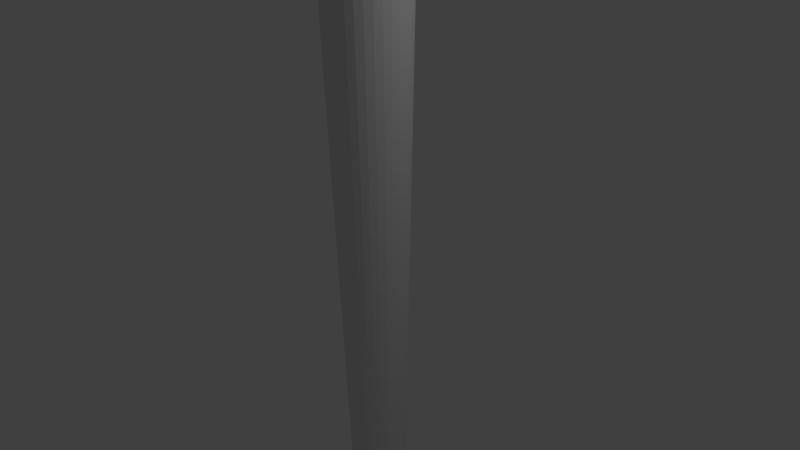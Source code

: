 # Source: torch.blend  (saved by Blender 2.72.0; exported with 4.5.12 LTS)
import bpy
from mathutils import Matrix  # noqa: F401  (used for matrix-valued properties, if any)

bpy.ops.wm.read_factory_settings(use_empty=True)
scene = bpy.context.scene
scene.name = 'Scene'

# ---- collections
col_collection_1 = bpy.data.collections.new('Collection 1'); scene.collection.children.link(col_collection_1)

# ---- world
world_world = bpy.data.worlds.new('World'); scene.world = world_world
world_world.color = (0.05088, 0.05088, 0.05088)
world_world.use_sun_shadow = False
world_world.sun_shadow_jitter_overblur = 0.0
world_world.cycles.sampling_method = 'MANUAL'
world_world.cycles.sample_map_resolution = 256

# ---- cameras
cam_camera = bpy.data.cameras.new('Camera')
cam_camera.clip_end = 100.0
cam_camera.lens = 35.0
cam_camera.sensor_width = 32.0
cam_camera.sensor_height = 18.0
cam_camera.ortho_scale = 7.314
cam_camera.dof.focus_distance = 0.0
cam_camera.dof.aperture_fstop = 128.0

# ---- lights
light_lamp = bpy.data.lights.new('Lamp', 'POINT')
light_lamp.transmission_factor = 0.0
light_lamp.cutoff_distance = 30.0
light_lamp.energy = 100.0
light_lamp.shadow_buffer_clip_start = 1.001
light_lamp.shadow_soft_size = 0.1
light_lamp.shadow_maximum_resolution = 0.006
light_lamp.use_absolute_resolution = True
light_lamp.cycles.use_multiple_importance_sampling = False

# ---- meshes
me_circle = bpy.data.meshes.new('Circle')
me_circle.from_pydata([(2.245e-09, 1.019, 0.001304), (-0.1988, 0.9993, 0.001304), (-0.3899, 0.9413, 0.001304), (-0.5661, 0.8472, 0.001304), (-0.7205, 0.7205, 0.001304), (-0.8472, 0.5661, 0.001304), (-0.9413, 0.3899, 0.001304), (-0.9993, 0.1988, 0.001304), (-1.019, 7.156e-08, 0.001304), (-0.9993, -0.1988, 0.001304), (-0.9413, -0.3899, 0.001304), (-0.8472, -0.5661, 0.001304), (-0.7205, -0.7205, 0.001304), (-0.5661, -0.8472, 0.001304), (-0.3899, -0.9413, 0.001304), (-0.1988, -0.9993, 0.001304), (3.342e-07, -1.019, 0.001304), (0.1988, -0.9993, 0.001304), (0.3899, -0.9413, 0.001304), (0.5661, -0.8472, 0.001304), (0.7205, -0.7205, 0.001304), (0.8472, -0.5661, 0.001304), (0.9413, -0.3899, 0.001304), (0.9993, -0.1988, 0.001304), (1.019, 9.785e-07, 0.001304), (0.9993, 0.1988, 0.001304), (0.9413, 0.3899, 0.001304), (0.8472, 0.5661, 0.001304), (0.7205, 0.7205, 0.001304), (0.5661, 0.8472, 0.001304), (0.3899, 0.9413, 0.001304), (0.1988, 0.9993, 0.001304), (2.245e-09, 1.019, -0.1395), (-0.1988, 0.9993, -0.1395), (-0.3899, 0.9413, -0.1395), (-0.5661, 0.8472, -0.1395), (-0.7205, 0.7205, -0.1395), (-0.8472, 0.5661, -0.1395), (-0.9413, 0.3899, -0.1395), (-0.9993, 0.1988, -0.1395), (-1.019, 7.156e-08, -0.1395), (-0.9993, -0.1988, -0.1395), (-0.9413, -0.3899, -0.1395), (-0.8472, -0.5661, -0.1395), (-0.7205, -0.7205, -0.1395), (-0.5661, -0.8472, -0.1395), (-0.3899, -0.9413, -0.1395), (-0.1988, -0.9993, -0.1395), (3.342e-07, -1.019, -0.1395), (0.1988, -0.9993, -0.1395), (0.3899, -0.9413, -0.1395), (0.5661, -0.8472, -0.1395), (0.7205, -0.7205, -0.1395), (0.8472, -0.5661, -0.1395), (0.9413, -0.3899, -0.1395), (0.9993, -0.1988, -0.1395), (1.019, 9.785e-07, -0.1395), (0.9993, 0.1988, -0.1395), (0.9413, 0.3899, -0.1395), (0.8472, 0.5661, -0.1395), (0.7205, 0.7205, -0.1395), (0.5661, 0.8472, -0.1395), (0.3899, 0.9413, -0.1395), (0.1988, 0.9993, -0.1395)], [], [(29, 28, 60, 61), (18, 17, 49, 50), (7, 6, 38, 39), (27, 26, 58, 59), (5, 4, 36, 37), (16, 15, 47, 48), (25, 24, 56, 57), (3, 2, 34, 35), (14, 13, 45, 46), (23, 22, 54, 55), (1, 0, 32, 33), (12, 11, 43, 44), (0, 31, 63, 32), (21, 20, 52, 53), (10, 9, 41, 42), (30, 29, 61, 62), (19, 18, 50, 51), (8, 7, 39, 40), (28, 27, 59, 60), (17, 16, 48, 49), (6, 5, 37, 38), (26, 25, 57, 58), (4, 3, 35, 36), (15, 14, 46, 47), (24, 23, 55, 56), (2, 1, 33, 34), (13, 12, 44, 45), (22, 21, 53, 54), (11, 10, 42, 43), (31, 30, 62, 63), (20, 19, 51, 52), (9, 8, 40, 41)])
me_circle.use_remesh_preserve_volume = False
me_circle.use_remesh_preserve_attributes = False
me_circle.use_mirror_vertex_groups = False
me_circle.update()
me_cylinder_001 = bpy.data.meshes.new('Cylinder.001')
me_cylinder_001.from_pydata([(2.477, -2.339e-07, 1.035), (2.43, -0.4833, 1.035), (2.477, -2.339e-07, 1.076), (2.43, -0.4833, 1.076), (2.477, -4.276e-07, 1.372), (2.43, -0.4833, 1.372), (2.477, -4.276e-07, 1.413), (2.43, -0.4833, 1.413), (2.477, -2.339e-07, 1.035), (2.43, -0.4833, 1.035), (2.477, -2.339e-07, 1.076), (2.43, -0.4833, 1.076), (2.477, -4.276e-07, 1.372), (2.43, -0.4833, 1.372), (2.477, -4.276e-07, 1.413), (2.43, -0.4833, 1.413), (2.477, -2.339e-07, 1.035), (2.43, -0.4833, 1.035), (2.477, -2.339e-07, 1.076), (2.43, -0.4833, 1.076), (2.477, -4.276e-07, 1.372), (2.43, -0.4833, 1.372), (2.477, -4.276e-07, 1.413), (2.43, -0.4833, 1.413), (2.477, -2.339e-07, 1.076), (2.43, -0.4833, 1.076), (2.477, -4.276e-07, 1.413), (2.43, -0.4833, 1.413), (2.477, -2.339e-07, 1.035), (2.43, -0.4833, 1.035), (2.477, -4.276e-07, 1.372), (2.43, -0.4833, 1.372), (2.477, -2.339e-07, 1.076), (2.43, -0.4833, 1.076), (2.477, -4.276e-07, 1.413), (2.43, -0.4833, 1.413), (2.477, -2.339e-07, 1.035), (2.43, -0.4833, 1.035), (2.477, -4.276e-07, 1.372), (2.43, -0.4833, 1.372), (2.477, -2.339e-07, 1.076), (2.43, -0.4833, 1.076), (2.477, -4.276e-07, 1.413), (2.43, -0.4833, 1.413), (2.477, -2.339e-07, 1.035), (2.43, -0.4833, 1.035), (2.477, -4.276e-07, 1.372), (2.43, -0.4833, 1.372), (2.477, -2.339e-07, 1.076), (2.43, -0.4833, 1.076), (2.477, -4.276e-07, 1.413), (2.43, -0.4833, 1.413), (2.477, -2.339e-07, 1.076), (2.43, -0.4833, 1.076), (2.477, -4.276e-07, 1.413), (2.43, -0.4833, 1.413), (2.649, -0.01688, 1.076), (2.601, -0.5001, 1.076), (2.649, -0.01688, 1.413), (2.601, -0.5001, 1.413), (2.646, -0.01663, 1.035), (2.598, -0.4999, 1.035), (2.646, -0.01663, 1.372), (2.598, -0.4999, 1.372), (2.744, -4.172e-07, 1.469), (2.703, -0.4833, 1.471), (2.89, -0.01688, 1.46), (2.85, -0.5001, 1.462)], [], [(0, 2, 6, 4), (5, 4, 6, 7), (3, 1, 5, 7), (3, 7, 15, 11), (5, 1, 9, 13), (11, 15, 23, 19), (13, 9, 17, 21), (6, 2, 10, 14), (0, 4, 12, 8), (7, 6, 14, 15), (4, 5, 13, 12), (19, 23, 27, 25), (26, 24, 32, 34), (14, 10, 18, 22), (8, 12, 20, 16), (15, 14, 22, 23), (12, 13, 21, 20), (25, 27, 35, 33), (22, 18, 24, 26), (23, 22, 26, 27), (34, 32, 40, 42), (33, 35, 43, 41), (27, 26, 34, 35), (21, 17, 29, 31), (16, 20, 30, 28), (20, 21, 31, 30), (42, 40, 48, 50), (41, 43, 51, 49), (35, 34, 42, 43), (31, 29, 37, 39), (28, 30, 38, 36), (30, 31, 39, 38), (47, 45, 61, 63), (49, 51, 55, 53), (43, 42, 50, 51), (39, 37, 45, 47), (36, 38, 46, 44), (38, 39, 47, 46), (53, 55, 59, 57), (50, 48, 52, 54), (51, 50, 54, 55), (56, 57, 59, 58), (54, 52, 56, 58), (54, 58, 66, 64), (61, 60, 62, 63), (44, 46, 62, 60), (46, 47, 63, 62), (45, 47, 46, 44, 52, 53), (65, 64, 66, 67), (59, 55, 65, 67), (58, 59, 67, 66), (55, 54, 64, 65)])
me_cylinder_001.use_remesh_preserve_volume = False
me_cylinder_001.use_remesh_preserve_attributes = False
me_cylinder_001.use_mirror_vertex_groups = False
me_cylinder_001.update()
me_cylinder = bpy.data.meshes.new('Cylinder')
me_cylinder.from_pydata([(9.667e-08, 0.001706, -1.024), (0.0, 1.0, 1.0), (0.0003328, 0.001673, -1.024), (0.1951, 0.9808, 1.0), (0.0006527, 0.001576, -1.024), (0.3827, 0.9239, 1.0), (0.0009475, 0.001418, -1.024), (0.5556, 0.8315, 1.0), (0.001206, 0.001206, -1.024), (0.7071, 0.7071, 1.0), (0.001418, 0.0009477, -1.024), (0.8315, 0.5556, 1.0), (0.001576, 0.0006529, -1.024), (0.9239, 0.3827, 1.0), (0.001673, 0.000333, -1.024), (0.9808, 0.1951, 1.0), (0.001705, 3.032e-07, -1.024), (1.0, 7.55e-08, 1.0), (0.001673, -0.0003324, -1.024), (0.9808, -0.1951, 1.0), (0.001576, -0.0006523, -1.024), (0.9239, -0.3827, 1.0), (0.001418, -0.0009471, -1.024), (0.8315, -0.5556, 1.0), (0.001206, -0.001206, -1.024), (0.7071, -0.7071, 1.0), (0.0009475, -0.001418, -1.024), (0.5556, -0.8315, 1.0), (0.0006527, -0.001575, -1.024), (0.3827, -0.9239, 1.0), (0.0003328, -0.001672, -1.024), (0.1951, -0.9808, 1.0), (9.611e-08, -0.001705, -1.024), (-3.258e-07, -1.0, 1.0), (-0.0003326, -0.001672, -1.024), (-0.1951, -0.9808, 1.0), (-0.0006525, -0.001575, -1.024), (-0.3827, -0.9239, 1.0), (-0.0009473, -0.001418, -1.024), (-0.5556, -0.8315, 1.0), (-0.001206, -0.001206, -1.024), (-0.7071, -0.7071, 1.0), (-0.001418, -0.0009471, -1.024), (-0.8315, -0.5556, 1.0), (-0.001575, -0.0006523, -1.024), (-0.9239, -0.3827, 1.0), (-0.001672, -0.0003324, -1.024), (-0.9808, -0.1951, 1.0), (-0.001705, 3.047e-07, -1.024), (-1.0, 9.656e-07, 1.0), (-0.001672, 0.000333, -1.024), (-0.9808, 0.1951, 1.0), (-0.001575, 0.0006529, -1.024), (-0.9239, 0.3827, 1.0), (-0.001418, 0.0009477, -1.024), (-0.8315, 0.5556, 1.0), (-0.001206, 0.001206, -1.024), (-0.7071, 0.7071, 1.0), (-0.0009473, 0.001418, -1.024), (-0.5556, 0.8315, 1.0), (-0.0006525, 0.001576, -1.024), (-0.3827, 0.9239, 1.0), (-0.0003326, 0.001673, -1.024), (-0.1951, 0.9808, 1.0), (5.182e-08, 0.5636, -0.8233), (0.11, 0.5528, -0.8233), (0.2157, 0.5207, -0.8233), (0.3131, 0.4686, -0.8233), (0.3985, 0.3985, -0.8233), (0.4686, 0.3131, -0.8233), (0.5207, 0.2157, -0.8233), (0.5528, 0.11, -0.8233), (0.5636, 1.669e-07, -0.8233), (0.5528, -0.11, -0.8233), (0.5207, -0.2157, -0.8233), (0.4686, -0.3131, -0.8233), (0.3985, -0.3985, -0.8233), (0.3131, -0.4686, -0.8233), (0.2157, -0.5207, -0.8233), (0.11, -0.5528, -0.8233), (-1.318e-07, -0.5636, -0.8233), (-0.11, -0.5528, -0.8233), (-0.2157, -0.5207, -0.8233), (-0.3131, -0.4686, -0.8233), (-0.3985, -0.3985, -0.8233), (-0.4686, -0.3131, -0.8233), (-0.5207, -0.2157, -0.8233), (-0.5528, -0.11, -0.8233), (-0.5636, 6.686e-07, -0.8233), (-0.5528, 0.11, -0.8233), (-0.5207, 0.2157, -0.8233), (-0.4686, 0.3131, -0.8233), (-0.3985, 0.3985, -0.8233), (-0.3131, 0.4686, -0.8233), (-0.2157, 0.5207, -0.8233), (-0.11, 0.5528, -0.8233), (0.1065, 0.5353, -0.8979), (0.2088, 0.5042, -0.8979), (0.3032, 0.4538, -0.8979), (0.3859, 0.3859, -0.8979), (0.4538, 0.3032, -0.8979), (0.5042, 0.2088, -0.8979), (0.5353, 0.1065, -0.8979), (0.5457, 1.707e-07, -0.8979), (0.5353, -0.1065, -0.8979), (0.5042, -0.2088, -0.8979), (0.4538, -0.3032, -0.8979), (0.3859, -0.3859, -0.8979), (0.3032, -0.4538, -0.8979), (0.2088, -0.5042, -0.8979), (0.1065, -0.5353, -0.8979), (-1.239e-07, -0.5457, -0.8979), (-0.1065, -0.5353, -0.8979), (-0.2088, -0.5042, -0.8979), (-0.3032, -0.4538, -0.8979), (-0.3859, -0.3859, -0.8979), (-0.4538, -0.3032, -0.8979), (-0.5042, -0.2088, -0.8979), (-0.5353, -0.1065, -0.8979), (-0.5457, 6.564e-07, -0.8979), (-0.5353, 0.1065, -0.8979), (-0.5042, 0.2088, -0.8979), (-0.4538, 0.3032, -0.8979), (-0.3859, 0.3859, -0.8979), (-0.3032, 0.4538, -0.8979), (-0.2088, 0.5042, -0.8979), (-0.1065, 0.5353, -0.8979), (5.394e-08, 0.5457, -0.8979), (0.1045, 0.5253, -0.9403), (0.205, 0.4948, -0.9403), (0.2976, 0.4453, -0.9403), (0.3787, 0.3787, -0.9403), (0.4453, 0.2976, -0.9403), (0.4948, 0.205, -0.9403), (0.5253, 0.1045, -0.9403), (0.5356, 1.728e-07, -0.9403), (0.5253, -0.1045, -0.9403), (0.4948, -0.205, -0.9403), (0.4453, -0.2976, -0.9403), (0.3787, -0.3787, -0.9403), (0.2976, -0.4453, -0.9403), (0.205, -0.4948, -0.9403), (0.1045, -0.5253, -0.9403), (-1.194e-07, -0.5356, -0.9403), (-0.1045, -0.5253, -0.9403), (-0.205, -0.4948, -0.9403), (-0.2976, -0.4453, -0.9403), (-0.3787, -0.3787, -0.9403), (-0.4453, -0.2976, -0.9403), (-0.4948, -0.205, -0.9403), (-0.5253, -0.1045, -0.9403), (-0.5356, 6.495e-07, -0.9403), (-0.5253, 0.1045, -0.9403), (-0.4948, 0.205, -0.9403), (-0.4453, 0.2976, -0.9403), (-0.3787, 0.3787, -0.9403), (-0.2976, 0.4453, -0.9403), (-0.205, 0.4948, -0.9403), (-0.1045, 0.5253, -0.9403), (5.514e-08, 0.5356, -0.9403), (7.491e-08, 0.3447, -0.8606), (0.06724, 0.338, -0.8606), (0.1319, 0.3184, -0.8606), (0.1915, 0.2866, -0.8606), (0.2437, 0.2437, -0.8606), (0.2866, 0.1915, -0.8606), (0.3184, 0.1319, -0.8606), (0.338, 0.06724, -0.8606), (0.3447, 2.17e-07, -0.8606), (0.338, -0.06724, -0.8606), (0.3184, -0.1319, -0.8606), (0.2866, -0.1915, -0.8606), (0.2437, -0.2437, -0.8606), (0.1915, -0.2866, -0.8606), (0.1319, -0.3184, -0.8606), (0.06724, -0.338, -0.8606), (-3.74e-08, -0.3447, -0.8606), (-0.06724, -0.338, -0.8606), (-0.1319, -0.3184, -0.8606), (-0.1915, -0.2866, -0.8606), (-0.2437, -0.2437, -0.8606), (-0.2866, -0.1915, -0.8606), (-0.3184, -0.1319, -0.8606), (-0.338, -0.06724, -0.8606), (-0.3447, 5.238e-07, -0.8606), (-0.338, 0.06724, -0.8606), (-0.3184, 0.1319, -0.8606), (-0.2866, 0.1915, -0.8606), (-0.2437, 0.2437, -0.8606), (-0.1915, 0.2866, -0.8606), (-0.1319, 0.3184, -0.8606), (-0.06724, 0.338, -0.8606), (-3.025e-07, 2.477, 1.035), (0.4833, 2.43, 1.035), (0.948, 2.289, 1.035), (1.376, 2.06, 1.035), (1.752, 1.752, 1.035), (2.06, 1.376, 1.035), (2.289, 0.948, 1.035), (2.43, 0.4833, 1.035), (2.477, -2.339e-07, 1.035), (2.43, -0.4833, 1.035), (2.289, -0.948, 1.035), (2.06, -1.376, 1.035), (1.752, -1.752, 1.035), (1.376, -2.06, 1.035), (0.948, -2.289, 1.035), (0.4833, -2.43, 1.035), (-1.11e-06, -2.477, 1.035), (-0.4833, -2.43, 1.035), (-0.948, -2.289, 1.035), (-1.376, -2.06, 1.035), (-1.752, -1.752, 1.035), (-2.06, -1.376, 1.035), (-2.289, -0.948, 1.035), (-2.43, -0.4833, 1.035), (-2.477, 1.971e-06, 1.035), (-2.43, 0.4833, 1.035), (-2.289, 0.948, 1.035), (-2.06, 1.376, 1.035), (-1.752, 1.752, 1.035), (-1.376, 2.06, 1.035), (-0.948, 2.289, 1.035), (-0.4833, 2.43, 1.035), (-1.357e-07, 2.477, 1.076), (0.4833, 2.43, 1.076), (0.948, 2.289, 1.076), (1.376, 2.06, 1.076), (1.752, 1.752, 1.076), (2.06, 1.376, 1.076), (2.289, 0.948, 1.076), (2.43, 0.4833, 1.076), (2.477, -2.339e-07, 1.076), (2.43, -0.4833, 1.076), (2.289, -0.948, 1.076), (2.06, -1.376, 1.076), (1.752, -1.752, 1.076), (1.376, -2.06, 1.076), (0.948, -2.289, 1.076), (0.4833, -2.43, 1.076), (-9.429e-07, -2.477, 1.076), (-0.4833, -2.43, 1.076), (-0.948, -2.289, 1.076), (-1.376, -2.06, 1.076), (-1.752, -1.752, 1.076), (-2.06, -1.376, 1.076), (-2.289, -0.948, 1.076), (-2.43, -0.4833, 1.076), (-2.477, 1.971e-06, 1.076), (-2.43, 0.4833, 1.076), (-2.289, 0.948, 1.076), (-2.06, 1.376, 1.076), (-1.752, 1.752, 1.076), (-1.376, 2.06, 1.076), (-0.948, 2.289, 1.076), (-0.4833, 2.43, 1.076), (2.477, -2.339e-07, 1.035), (2.43, -0.4833, 1.035), (2.477, -2.339e-07, 1.076), (2.43, -0.4833, 1.076), (2.477, -2.339e-07, 1.035), (2.43, -0.4833, 1.035), (2.477, -2.339e-07, 1.076), (2.43, -0.4833, 1.076), (2.477, -2.339e-07, 1.076), (2.43, -0.4833, 1.076), (2.477, -2.339e-07, 1.035), (2.43, -0.4833, 1.035), (2.477, -2.339e-07, 1.076), (2.43, -0.4833, 1.076), (2.477, -2.339e-07, 1.035), (2.43, -0.4833, 1.035), (2.477, -2.339e-07, 1.076), (2.43, -0.4833, 1.076), (2.477, -2.339e-07, 1.035), (2.43, -0.4833, 1.035), (2.477, -2.339e-07, 1.076), (2.43, -0.4833, 1.076), (2.477, -2.339e-07, 1.076), (2.43, -0.4833, 1.076), (2.649, -0.01688, 1.076), (2.601, -0.5001, 1.076), (2.646, -0.01663, 1.035), (2.598, -0.4999, 1.035)], [], [(64, 1, 3, 65), (65, 3, 5, 66), (66, 5, 7, 67), (67, 7, 9, 68), (68, 9, 11, 69), (69, 11, 13, 70), (70, 13, 15, 71), (71, 15, 17, 72), (72, 17, 19, 73), (73, 19, 21, 74), (74, 21, 23, 75), (75, 23, 25, 76), (76, 25, 27, 77), (77, 27, 29, 78), (78, 29, 31, 79), (79, 31, 33, 80), (80, 33, 35, 81), (81, 35, 37, 82), (82, 37, 39, 83), (83, 39, 41, 84), (84, 41, 43, 85), (85, 43, 45, 86), (86, 45, 47, 87), (87, 47, 49, 88), (88, 49, 51, 89), (89, 51, 53, 90), (90, 53, 55, 91), (91, 55, 57, 92), (92, 57, 59, 93), (93, 59, 61, 94), (51, 49, 216, 217), (95, 63, 1, 64), (94, 61, 63, 95), (0, 2, 4, 6, 8, 10, 12, 14, 16, 18, 20, 22, 24, 26, 28, 30, 32, 34, 36, 38, 40, 42, 44, 46, 48, 50, 52, 54, 56, 58, 60, 62), (160, 64, 65, 161), (161, 65, 66, 162), (162, 66, 67, 163), (163, 67, 68, 164), (164, 68, 69, 165), (165, 69, 70, 166), (166, 70, 71, 167), (167, 71, 72, 168), (168, 72, 73, 169), (169, 73, 74, 170), (170, 74, 75, 171), (171, 75, 76, 172), (172, 76, 77, 173), (173, 77, 78, 174), (174, 78, 79, 175), (175, 79, 80, 176), (176, 80, 81, 177), (177, 81, 82, 178), (178, 82, 83, 179), (179, 83, 84, 180), (180, 84, 85, 181), (181, 85, 86, 182), (182, 86, 87, 183), (183, 87, 88, 184), (184, 88, 89, 185), (185, 89, 90, 186), (186, 90, 91, 187), (187, 91, 92, 188), (188, 92, 93, 189), (189, 93, 94, 190), (191, 95, 64, 160), (190, 94, 95, 191), (159, 127, 96, 128), (128, 96, 97, 129), (129, 97, 98, 130), (130, 98, 99, 131), (131, 99, 100, 132), (132, 100, 101, 133), (133, 101, 102, 134), (134, 102, 103, 135), (135, 103, 104, 136), (136, 104, 105, 137), (137, 105, 106, 138), (138, 106, 107, 139), (139, 107, 108, 140), (140, 108, 109, 141), (141, 109, 110, 142), (142, 110, 111, 143), (143, 111, 112, 144), (144, 112, 113, 145), (145, 113, 114, 146), (146, 114, 115, 147), (147, 115, 116, 148), (148, 116, 117, 149), (149, 117, 118, 150), (150, 118, 119, 151), (151, 119, 120, 152), (152, 120, 121, 153), (153, 121, 122, 154), (154, 122, 123, 155), (155, 123, 124, 156), (156, 124, 125, 157), (158, 126, 127, 159), (157, 125, 126, 158), (0, 159, 128, 2), (2, 128, 129, 4), (4, 129, 130, 6), (6, 130, 131, 8), (8, 131, 132, 10), (10, 132, 133, 12), (12, 133, 134, 14), (14, 134, 135, 16), (16, 135, 136, 18), (18, 136, 137, 20), (20, 137, 138, 22), (22, 138, 139, 24), (24, 139, 140, 26), (26, 140, 141, 28), (28, 141, 142, 30), (30, 142, 143, 32), (32, 143, 144, 34), (34, 144, 145, 36), (36, 145, 146, 38), (38, 146, 147, 40), (40, 147, 148, 42), (42, 148, 149, 44), (44, 149, 150, 46), (46, 150, 151, 48), (48, 151, 152, 50), (50, 152, 153, 52), (52, 153, 154, 54), (54, 154, 155, 56), (56, 155, 156, 58), (58, 156, 157, 60), (62, 158, 159, 0), (60, 157, 158, 62), (127, 160, 161, 96), (96, 161, 162, 97), (97, 162, 163, 98), (98, 163, 164, 99), (99, 164, 165, 100), (100, 165, 166, 101), (101, 166, 167, 102), (102, 167, 168, 103), (103, 168, 169, 104), (104, 169, 170, 105), (105, 170, 171, 106), (106, 171, 172, 107), (107, 172, 173, 108), (108, 173, 174, 109), (109, 174, 175, 110), (110, 175, 176, 111), (111, 176, 177, 112), (112, 177, 178, 113), (113, 178, 179, 114), (114, 179, 180, 115), (115, 180, 181, 116), (116, 181, 182, 117), (117, 182, 183, 118), (118, 183, 184, 119), (119, 184, 185, 120), (120, 185, 186, 121), (121, 186, 187, 122), (122, 187, 188, 123), (123, 188, 189, 124), (124, 189, 190, 125), (126, 191, 160, 127), (125, 190, 191, 126), (223, 222, 254, 255), (7, 5, 194, 195), (29, 27, 205, 206), (57, 55, 219, 220), (35, 33, 208, 209), (13, 11, 197, 198), (63, 61, 222, 223), (41, 39, 211, 212), (19, 17, 200, 201), (47, 45, 214, 215), (25, 23, 203, 204), (53, 51, 217, 218), (9, 7, 195, 196), (31, 29, 206, 207), (59, 57, 220, 221), (37, 35, 209, 210), (15, 13, 198, 199), (1, 63, 223, 192), (43, 41, 212, 213), (21, 19, 201, 202), (49, 47, 215, 216), (5, 3, 193, 194), (27, 25, 204, 205), (55, 53, 218, 219), (11, 9, 196, 197), (33, 31, 207, 208), (61, 59, 221, 222), (39, 37, 210, 211), (3, 1, 192, 193), (17, 15, 199, 200), (45, 43, 213, 214), (23, 21, 202, 203), (225, 224, 255, 254, 253, 252, 251, 250, 249, 248, 247, 246, 245, 244, 243, 242, 241, 240, 239, 238, 237, 236, 235, 234, 233, 232, 231, 230, 229, 228, 227, 226), (212, 211, 243, 244), (221, 220, 252, 253), (210, 209, 241, 242), (199, 198, 230, 231), (219, 218, 250, 251), (197, 196, 228, 229), (208, 207, 239, 240), (217, 216, 248, 249), (195, 194, 226, 227), (206, 205, 237, 238), (215, 214, 246, 247), (193, 192, 224, 225), (204, 203, 235, 236), (192, 223, 255, 224), (213, 212, 244, 245), (202, 201, 233, 234), (222, 221, 253, 254), (211, 210, 242, 243), (200, 199, 231, 232), (220, 219, 251, 252), (209, 208, 240, 241), (198, 197, 229, 230), (218, 217, 249, 250), (196, 195, 227, 228), (207, 206, 238, 239), (216, 215, 247, 248), (194, 193, 225, 226), (205, 204, 236, 237), (214, 213, 245, 246), (203, 202, 234, 235), (232, 233, 259, 258), (201, 200, 256, 257), (258, 259, 263, 262), (257, 256, 260, 261), (262, 263, 265, 264), (264, 265, 269, 268), (261, 260, 266, 267), (268, 269, 273, 272), (267, 266, 270, 271), (272, 273, 277, 276), (271, 270, 274, 275), (276, 277, 279, 278), (278, 279, 281, 280), (275, 274, 282, 283)])
me_cylinder.use_remesh_preserve_volume = False
me_cylinder.use_remesh_preserve_attributes = False
me_cylinder.use_mirror_vertex_groups = False
me_cylinder.update()
me_cylinder_002 = bpy.data.meshes.new('Cylinder.002')
me_cylinder_002.from_pydata([(2.477, -2.339e-07, 1.035), (2.43, -0.4833, 1.035), (2.477, -2.339e-07, 1.076), (2.43, -0.4833, 1.076), (2.477, -4.276e-07, 1.372), (2.43, -0.4833, 1.372), (2.477, -4.276e-07, 1.413), (2.43, -0.4833, 1.413), (2.477, -2.339e-07, 1.035), (2.43, -0.4833, 1.035), (2.477, -2.339e-07, 1.076), (2.43, -0.4833, 1.076), (2.477, -4.276e-07, 1.372), (2.43, -0.4833, 1.372), (2.477, -4.276e-07, 1.413), (2.43, -0.4833, 1.413), (2.477, -2.339e-07, 1.035), (2.43, -0.4833, 1.035), (2.477, -2.339e-07, 1.076), (2.43, -0.4833, 1.076), (2.477, -4.276e-07, 1.372), (2.43, -0.4833, 1.372), (2.477, -4.276e-07, 1.413), (2.43, -0.4833, 1.413), (2.477, -2.339e-07, 1.076), (2.43, -0.4833, 1.076), (2.477, -4.276e-07, 1.413), (2.43, -0.4833, 1.413), (2.477, -2.339e-07, 1.035), (2.43, -0.4833, 1.035), (2.477, -4.276e-07, 1.372), (2.43, -0.4833, 1.372), (2.477, -2.339e-07, 1.076), (2.43, -0.4833, 1.076), (2.477, -4.276e-07, 1.413), (2.43, -0.4833, 1.413), (2.477, -2.339e-07, 1.035), (2.43, -0.4833, 1.035), (2.477, -4.276e-07, 1.372), (2.43, -0.4833, 1.372), (2.477, -2.339e-07, 1.076), (2.43, -0.4833, 1.076), (2.477, -4.276e-07, 1.413), (2.43, -0.4833, 1.413), (2.477, -2.339e-07, 1.035), (2.43, -0.4833, 1.035), (2.477, -4.276e-07, 1.372), (2.43, -0.4833, 1.372), (2.477, -2.339e-07, 1.076), (2.43, -0.4833, 1.076), (2.477, -4.276e-07, 1.413), (2.43, -0.4833, 1.413), (2.477, -2.339e-07, 1.076), (2.43, -0.4833, 1.076), (2.477, -4.276e-07, 1.413), (2.43, -0.4833, 1.413), (2.649, -0.01688, 1.076), (2.601, -0.5001, 1.076), (2.649, -0.01688, 1.413), (2.601, -0.5001, 1.413), (2.646, -0.01663, 1.035), (2.598, -0.4999, 1.035), (2.646, -0.01663, 1.372), (2.598, -0.4999, 1.372), (2.744, -4.172e-07, 1.469), (2.703, -0.4833, 1.471), (2.89, -0.01688, 1.46), (2.85, -0.5001, 1.462)], [], [(0, 2, 6, 4), (5, 4, 6, 7), (3, 1, 5, 7), (3, 7, 15, 11), (5, 1, 9, 13), (11, 15, 23, 19), (13, 9, 17, 21), (6, 2, 10, 14), (0, 4, 12, 8), (7, 6, 14, 15), (4, 5, 13, 12), (19, 23, 27, 25), (26, 24, 32, 34), (14, 10, 18, 22), (8, 12, 20, 16), (15, 14, 22, 23), (12, 13, 21, 20), (25, 27, 35, 33), (22, 18, 24, 26), (23, 22, 26, 27), (34, 32, 40, 42), (33, 35, 43, 41), (27, 26, 34, 35), (21, 17, 29, 31), (16, 20, 30, 28), (20, 21, 31, 30), (42, 40, 48, 50), (41, 43, 51, 49), (35, 34, 42, 43), (31, 29, 37, 39), (28, 30, 38, 36), (30, 31, 39, 38), (47, 45, 61, 63), (49, 51, 55, 53), (43, 42, 50, 51), (39, 37, 45, 47), (36, 38, 46, 44), (38, 39, 47, 46), (53, 55, 59, 57), (50, 48, 52, 54), (51, 50, 54, 55), (56, 57, 59, 58), (54, 52, 56, 58), (54, 58, 66, 64), (61, 60, 62, 63), (44, 46, 62, 60), (46, 47, 63, 62), (45, 47, 46, 44, 52, 53), (65, 64, 66, 67), (59, 55, 65, 67), (58, 59, 67, 66), (55, 54, 64, 65)])
me_cylinder_002.use_remesh_preserve_volume = False
me_cylinder_002.use_remesh_preserve_attributes = False
me_cylinder_002.use_mirror_vertex_groups = False
me_cylinder_002.update()
me_cylinder_003 = bpy.data.meshes.new('Cylinder.003')
me_cylinder_003.from_pydata([(2.477, -2.339e-07, 1.035), (2.43, -0.4833, 1.035), (2.477, -2.339e-07, 1.076), (2.43, -0.4833, 1.076), (2.477, -4.276e-07, 1.372), (2.43, -0.4833, 1.372), (2.477, -4.276e-07, 1.413), (2.43, -0.4833, 1.413), (2.477, -2.339e-07, 1.035), (2.43, -0.4833, 1.035), (2.477, -2.339e-07, 1.076), (2.43, -0.4833, 1.076), (2.477, -4.276e-07, 1.372), (2.43, -0.4833, 1.372), (2.477, -4.276e-07, 1.413), (2.43, -0.4833, 1.413), (2.477, -2.339e-07, 1.035), (2.43, -0.4833, 1.035), (2.477, -2.339e-07, 1.076), (2.43, -0.4833, 1.076), (2.477, -4.276e-07, 1.372), (2.43, -0.4833, 1.372), (2.477, -4.276e-07, 1.413), (2.43, -0.4833, 1.413), (2.477, -2.339e-07, 1.076), (2.43, -0.4833, 1.076), (2.477, -4.276e-07, 1.413), (2.43, -0.4833, 1.413), (2.477, -2.339e-07, 1.035), (2.43, -0.4833, 1.035), (2.477, -4.276e-07, 1.372), (2.43, -0.4833, 1.372), (2.477, -2.339e-07, 1.076), (2.43, -0.4833, 1.076), (2.477, -4.276e-07, 1.413), (2.43, -0.4833, 1.413), (2.477, -2.339e-07, 1.035), (2.43, -0.4833, 1.035), (2.477, -4.276e-07, 1.372), (2.43, -0.4833, 1.372), (2.477, -2.339e-07, 1.076), (2.43, -0.4833, 1.076), (2.477, -4.276e-07, 1.413), (2.43, -0.4833, 1.413), (2.477, -2.339e-07, 1.035), (2.43, -0.4833, 1.035), (2.477, -4.276e-07, 1.372), (2.43, -0.4833, 1.372), (2.477, -2.339e-07, 1.076), (2.43, -0.4833, 1.076), (2.477, -4.276e-07, 1.413), (2.43, -0.4833, 1.413), (2.477, -2.339e-07, 1.076), (2.43, -0.4833, 1.076), (2.477, -4.276e-07, 1.413), (2.43, -0.4833, 1.413), (2.649, -0.01688, 1.076), (2.601, -0.5001, 1.076), (2.649, -0.01688, 1.413), (2.601, -0.5001, 1.413), (2.646, -0.01663, 1.035), (2.598, -0.4999, 1.035), (2.646, -0.01663, 1.372), (2.598, -0.4999, 1.372), (2.744, -4.172e-07, 1.469), (2.703, -0.4833, 1.471), (2.89, -0.01688, 1.46), (2.85, -0.5001, 1.462)], [], [(0, 2, 6, 4), (5, 4, 6, 7), (3, 1, 5, 7), (3, 7, 15, 11), (5, 1, 9, 13), (11, 15, 23, 19), (13, 9, 17, 21), (6, 2, 10, 14), (0, 4, 12, 8), (7, 6, 14, 15), (4, 5, 13, 12), (19, 23, 27, 25), (26, 24, 32, 34), (14, 10, 18, 22), (8, 12, 20, 16), (15, 14, 22, 23), (12, 13, 21, 20), (25, 27, 35, 33), (22, 18, 24, 26), (23, 22, 26, 27), (34, 32, 40, 42), (33, 35, 43, 41), (27, 26, 34, 35), (21, 17, 29, 31), (16, 20, 30, 28), (20, 21, 31, 30), (42, 40, 48, 50), (41, 43, 51, 49), (35, 34, 42, 43), (31, 29, 37, 39), (28, 30, 38, 36), (30, 31, 39, 38), (47, 45, 61, 63), (49, 51, 55, 53), (43, 42, 50, 51), (39, 37, 45, 47), (36, 38, 46, 44), (38, 39, 47, 46), (53, 55, 59, 57), (50, 48, 52, 54), (51, 50, 54, 55), (56, 57, 59, 58), (54, 52, 56, 58), (54, 58, 66, 64), (61, 60, 62, 63), (44, 46, 62, 60), (46, 47, 63, 62), (45, 47, 46, 44, 52, 53), (65, 64, 66, 67), (59, 55, 65, 67), (58, 59, 67, 66), (55, 54, 64, 65)])
me_cylinder_003.use_remesh_preserve_volume = False
me_cylinder_003.use_remesh_preserve_attributes = False
me_cylinder_003.use_mirror_vertex_groups = False
me_cylinder_003.update()
me_cylinder_004 = bpy.data.meshes.new('Cylinder.004')
me_cylinder_004.from_pydata([(2.477, -2.339e-07, 1.035), (2.43, -0.4833, 1.035), (2.477, -2.339e-07, 1.076), (2.43, -0.4833, 1.076), (2.477, -4.276e-07, 1.372), (2.43, -0.4833, 1.372), (2.477, -4.276e-07, 1.413), (2.43, -0.4833, 1.413), (2.477, -2.339e-07, 1.035), (2.43, -0.4833, 1.035), (2.477, -2.339e-07, 1.076), (2.43, -0.4833, 1.076), (2.477, -4.276e-07, 1.372), (2.43, -0.4833, 1.372), (2.477, -4.276e-07, 1.413), (2.43, -0.4833, 1.413), (2.477, -2.339e-07, 1.035), (2.43, -0.4833, 1.035), (2.477, -2.339e-07, 1.076), (2.43, -0.4833, 1.076), (2.477, -4.276e-07, 1.372), (2.43, -0.4833, 1.372), (2.477, -4.276e-07, 1.413), (2.43, -0.4833, 1.413), (2.477, -2.339e-07, 1.076), (2.43, -0.4833, 1.076), (2.477, -4.276e-07, 1.413), (2.43, -0.4833, 1.413), (2.477, -2.339e-07, 1.035), (2.43, -0.4833, 1.035), (2.477, -4.276e-07, 1.372), (2.43, -0.4833, 1.372), (2.477, -2.339e-07, 1.076), (2.43, -0.4833, 1.076), (2.477, -4.276e-07, 1.413), (2.43, -0.4833, 1.413), (2.477, -2.339e-07, 1.035), (2.43, -0.4833, 1.035), (2.477, -4.276e-07, 1.372), (2.43, -0.4833, 1.372), (2.477, -2.339e-07, 1.076), (2.43, -0.4833, 1.076), (2.477, -4.276e-07, 1.413), (2.43, -0.4833, 1.413), (2.477, -2.339e-07, 1.035), (2.43, -0.4833, 1.035), (2.477, -4.276e-07, 1.372), (2.43, -0.4833, 1.372), (2.477, -2.339e-07, 1.076), (2.43, -0.4833, 1.076), (2.477, -4.276e-07, 1.413), (2.43, -0.4833, 1.413), (2.477, -2.339e-07, 1.076), (2.43, -0.4833, 1.076), (2.477, -4.276e-07, 1.413), (2.43, -0.4833, 1.413), (2.649, -0.01688, 1.076), (2.601, -0.5001, 1.076), (2.649, -0.01688, 1.413), (2.601, -0.5001, 1.413), (2.646, -0.01663, 1.035), (2.598, -0.4999, 1.035), (2.646, -0.01663, 1.372), (2.598, -0.4999, 1.372), (2.744, -4.172e-07, 1.469), (2.703, -0.4833, 1.471), (2.89, -0.01688, 1.46), (2.85, -0.5001, 1.462)], [], [(0, 2, 6, 4), (5, 4, 6, 7), (3, 1, 5, 7), (3, 7, 15, 11), (5, 1, 9, 13), (11, 15, 23, 19), (13, 9, 17, 21), (6, 2, 10, 14), (0, 4, 12, 8), (7, 6, 14, 15), (4, 5, 13, 12), (19, 23, 27, 25), (26, 24, 32, 34), (14, 10, 18, 22), (8, 12, 20, 16), (15, 14, 22, 23), (12, 13, 21, 20), (25, 27, 35, 33), (22, 18, 24, 26), (23, 22, 26, 27), (34, 32, 40, 42), (33, 35, 43, 41), (27, 26, 34, 35), (21, 17, 29, 31), (16, 20, 30, 28), (20, 21, 31, 30), (42, 40, 48, 50), (41, 43, 51, 49), (35, 34, 42, 43), (31, 29, 37, 39), (28, 30, 38, 36), (30, 31, 39, 38), (47, 45, 61, 63), (49, 51, 55, 53), (43, 42, 50, 51), (39, 37, 45, 47), (36, 38, 46, 44), (38, 39, 47, 46), (53, 55, 59, 57), (50, 48, 52, 54), (51, 50, 54, 55), (56, 57, 59, 58), (54, 52, 56, 58), (54, 58, 66, 64), (61, 60, 62, 63), (44, 46, 62, 60), (46, 47, 63, 62), (45, 47, 46, 44, 52, 53), (65, 64, 66, 67), (59, 55, 65, 67), (58, 59, 67, 66), (55, 54, 64, 65)])
me_cylinder_004.use_remesh_preserve_volume = False
me_cylinder_004.use_remesh_preserve_attributes = False
me_cylinder_004.use_mirror_vertex_groups = False
me_cylinder_004.update()
me_cylinder_005 = bpy.data.meshes.new('Cylinder.005')
me_cylinder_005.from_pydata([(2.477, -2.339e-07, 1.035), (2.43, -0.4833, 1.035), (2.477, -2.339e-07, 1.076), (2.43, -0.4833, 1.076), (2.477, -4.276e-07, 1.372), (2.43, -0.4833, 1.372), (2.477, -4.276e-07, 1.413), (2.43, -0.4833, 1.413), (2.477, -2.339e-07, 1.035), (2.43, -0.4833, 1.035), (2.477, -2.339e-07, 1.076), (2.43, -0.4833, 1.076), (2.477, -4.276e-07, 1.372), (2.43, -0.4833, 1.372), (2.477, -4.276e-07, 1.413), (2.43, -0.4833, 1.413), (2.477, -2.339e-07, 1.035), (2.43, -0.4833, 1.035), (2.477, -2.339e-07, 1.076), (2.43, -0.4833, 1.076), (2.477, -4.276e-07, 1.372), (2.43, -0.4833, 1.372), (2.477, -4.276e-07, 1.413), (2.43, -0.4833, 1.413), (2.477, -2.339e-07, 1.076), (2.43, -0.4833, 1.076), (2.477, -4.276e-07, 1.413), (2.43, -0.4833, 1.413), (2.477, -2.339e-07, 1.035), (2.43, -0.4833, 1.035), (2.477, -4.276e-07, 1.372), (2.43, -0.4833, 1.372), (2.477, -2.339e-07, 1.076), (2.43, -0.4833, 1.076), (2.477, -4.276e-07, 1.413), (2.43, -0.4833, 1.413), (2.477, -2.339e-07, 1.035), (2.43, -0.4833, 1.035), (2.477, -4.276e-07, 1.372), (2.43, -0.4833, 1.372), (2.477, -2.339e-07, 1.076), (2.43, -0.4833, 1.076), (2.477, -4.276e-07, 1.413), (2.43, -0.4833, 1.413), (2.477, -2.339e-07, 1.035), (2.43, -0.4833, 1.035), (2.477, -4.276e-07, 1.372), (2.43, -0.4833, 1.372), (2.477, -2.339e-07, 1.076), (2.43, -0.4833, 1.076), (2.477, -4.276e-07, 1.413), (2.43, -0.4833, 1.413), (2.477, -2.339e-07, 1.076), (2.43, -0.4833, 1.076), (2.477, -4.276e-07, 1.413), (2.43, -0.4833, 1.413), (2.649, -0.01688, 1.076), (2.601, -0.5001, 1.076), (2.649, -0.01688, 1.413), (2.601, -0.5001, 1.413), (2.646, -0.01663, 1.035), (2.598, -0.4999, 1.035), (2.646, -0.01663, 1.372), (2.598, -0.4999, 1.372), (2.744, -4.172e-07, 1.469), (2.703, -0.4833, 1.471), (2.89, -0.01688, 1.46), (2.85, -0.5001, 1.462)], [], [(0, 2, 6, 4), (5, 4, 6, 7), (3, 1, 5, 7), (3, 7, 15, 11), (5, 1, 9, 13), (11, 15, 23, 19), (13, 9, 17, 21), (6, 2, 10, 14), (0, 4, 12, 8), (7, 6, 14, 15), (4, 5, 13, 12), (19, 23, 27, 25), (26, 24, 32, 34), (14, 10, 18, 22), (8, 12, 20, 16), (15, 14, 22, 23), (12, 13, 21, 20), (25, 27, 35, 33), (22, 18, 24, 26), (23, 22, 26, 27), (34, 32, 40, 42), (33, 35, 43, 41), (27, 26, 34, 35), (21, 17, 29, 31), (16, 20, 30, 28), (20, 21, 31, 30), (42, 40, 48, 50), (41, 43, 51, 49), (35, 34, 42, 43), (31, 29, 37, 39), (28, 30, 38, 36), (30, 31, 39, 38), (47, 45, 61, 63), (49, 51, 55, 53), (43, 42, 50, 51), (39, 37, 45, 47), (36, 38, 46, 44), (38, 39, 47, 46), (53, 55, 59, 57), (50, 48, 52, 54), (51, 50, 54, 55), (56, 57, 59, 58), (54, 52, 56, 58), (54, 58, 66, 64), (61, 60, 62, 63), (44, 46, 62, 60), (46, 47, 63, 62), (45, 47, 46, 44, 52, 53), (65, 64, 66, 67), (59, 55, 65, 67), (58, 59, 67, 66), (55, 54, 64, 65)])
me_cylinder_005.use_remesh_preserve_volume = False
me_cylinder_005.use_remesh_preserve_attributes = False
me_cylinder_005.use_mirror_vertex_groups = False
me_cylinder_005.update()
me_cylinder_006 = bpy.data.meshes.new('Cylinder.006')
me_cylinder_006.from_pydata([(2.477, -2.339e-07, 1.035), (2.43, -0.4833, 1.035), (2.477, -2.339e-07, 1.076), (2.43, -0.4833, 1.076), (2.477, -4.276e-07, 1.372), (2.43, -0.4833, 1.372), (2.477, -4.276e-07, 1.413), (2.43, -0.4833, 1.413), (2.477, -2.339e-07, 1.035), (2.43, -0.4833, 1.035), (2.477, -2.339e-07, 1.076), (2.43, -0.4833, 1.076), (2.477, -4.276e-07, 1.372), (2.43, -0.4833, 1.372), (2.477, -4.276e-07, 1.413), (2.43, -0.4833, 1.413), (2.477, -2.339e-07, 1.035), (2.43, -0.4833, 1.035), (2.477, -2.339e-07, 1.076), (2.43, -0.4833, 1.076), (2.477, -4.276e-07, 1.372), (2.43, -0.4833, 1.372), (2.477, -4.276e-07, 1.413), (2.43, -0.4833, 1.413), (2.477, -2.339e-07, 1.076), (2.43, -0.4833, 1.076), (2.477, -4.276e-07, 1.413), (2.43, -0.4833, 1.413), (2.477, -2.339e-07, 1.035), (2.43, -0.4833, 1.035), (2.477, -4.276e-07, 1.372), (2.43, -0.4833, 1.372), (2.477, -2.339e-07, 1.076), (2.43, -0.4833, 1.076), (2.477, -4.276e-07, 1.413), (2.43, -0.4833, 1.413), (2.477, -2.339e-07, 1.035), (2.43, -0.4833, 1.035), (2.477, -4.276e-07, 1.372), (2.43, -0.4833, 1.372), (2.477, -2.339e-07, 1.076), (2.43, -0.4833, 1.076), (2.477, -4.276e-07, 1.413), (2.43, -0.4833, 1.413), (2.477, -2.339e-07, 1.035), (2.43, -0.4833, 1.035), (2.477, -4.276e-07, 1.372), (2.43, -0.4833, 1.372), (2.477, -2.339e-07, 1.076), (2.43, -0.4833, 1.076), (2.477, -4.276e-07, 1.413), (2.43, -0.4833, 1.413), (2.477, -2.339e-07, 1.076), (2.43, -0.4833, 1.076), (2.477, -4.276e-07, 1.413), (2.43, -0.4833, 1.413), (2.649, -0.01688, 1.076), (2.601, -0.5001, 1.076), (2.649, -0.01688, 1.413), (2.601, -0.5001, 1.413), (2.646, -0.01663, 1.035), (2.598, -0.4999, 1.035), (2.646, -0.01663, 1.372), (2.598, -0.4999, 1.372), (2.744, -4.172e-07, 1.469), (2.703, -0.4833, 1.471), (2.89, -0.01688, 1.46), (2.85, -0.5001, 1.462)], [], [(0, 2, 6, 4), (5, 4, 6, 7), (3, 1, 5, 7), (3, 7, 15, 11), (5, 1, 9, 13), (11, 15, 23, 19), (13, 9, 17, 21), (6, 2, 10, 14), (0, 4, 12, 8), (7, 6, 14, 15), (4, 5, 13, 12), (19, 23, 27, 25), (26, 24, 32, 34), (14, 10, 18, 22), (8, 12, 20, 16), (15, 14, 22, 23), (12, 13, 21, 20), (25, 27, 35, 33), (22, 18, 24, 26), (23, 22, 26, 27), (34, 32, 40, 42), (33, 35, 43, 41), (27, 26, 34, 35), (21, 17, 29, 31), (16, 20, 30, 28), (20, 21, 31, 30), (42, 40, 48, 50), (41, 43, 51, 49), (35, 34, 42, 43), (31, 29, 37, 39), (28, 30, 38, 36), (30, 31, 39, 38), (47, 45, 61, 63), (49, 51, 55, 53), (43, 42, 50, 51), (39, 37, 45, 47), (36, 38, 46, 44), (38, 39, 47, 46), (53, 55, 59, 57), (50, 48, 52, 54), (51, 50, 54, 55), (56, 57, 59, 58), (54, 52, 56, 58), (54, 58, 66, 64), (61, 60, 62, 63), (44, 46, 62, 60), (46, 47, 63, 62), (45, 47, 46, 44, 52, 53), (65, 64, 66, 67), (59, 55, 65, 67), (58, 59, 67, 66), (55, 54, 64, 65)])
me_cylinder_006.use_remesh_preserve_volume = False
me_cylinder_006.use_remesh_preserve_attributes = False
me_cylinder_006.use_mirror_vertex_groups = False
me_cylinder_006.update()
me_cylinder_007 = bpy.data.meshes.new('Cylinder.007')
me_cylinder_007.from_pydata([(2.477, -2.339e-07, 1.035), (2.43, -0.4833, 1.035), (2.477, -2.339e-07, 1.076), (2.43, -0.4833, 1.076), (2.477, -4.276e-07, 1.372), (2.43, -0.4833, 1.372), (2.477, -4.276e-07, 1.413), (2.43, -0.4833, 1.413), (2.477, -2.339e-07, 1.035), (2.43, -0.4833, 1.035), (2.477, -2.339e-07, 1.076), (2.43, -0.4833, 1.076), (2.477, -4.276e-07, 1.372), (2.43, -0.4833, 1.372), (2.477, -4.276e-07, 1.413), (2.43, -0.4833, 1.413), (2.477, -2.339e-07, 1.035), (2.43, -0.4833, 1.035), (2.477, -2.339e-07, 1.076), (2.43, -0.4833, 1.076), (2.477, -4.276e-07, 1.372), (2.43, -0.4833, 1.372), (2.477, -4.276e-07, 1.413), (2.43, -0.4833, 1.413), (2.477, -2.339e-07, 1.076), (2.43, -0.4833, 1.076), (2.477, -4.276e-07, 1.413), (2.43, -0.4833, 1.413), (2.477, -2.339e-07, 1.035), (2.43, -0.4833, 1.035), (2.477, -4.276e-07, 1.372), (2.43, -0.4833, 1.372), (2.477, -2.339e-07, 1.076), (2.43, -0.4833, 1.076), (2.477, -4.276e-07, 1.413), (2.43, -0.4833, 1.413), (2.477, -2.339e-07, 1.035), (2.43, -0.4833, 1.035), (2.477, -4.276e-07, 1.372), (2.43, -0.4833, 1.372), (2.477, -2.339e-07, 1.076), (2.43, -0.4833, 1.076), (2.477, -4.276e-07, 1.413), (2.43, -0.4833, 1.413), (2.477, -2.339e-07, 1.035), (2.43, -0.4833, 1.035), (2.477, -4.276e-07, 1.372), (2.43, -0.4833, 1.372), (2.477, -2.339e-07, 1.076), (2.43, -0.4833, 1.076), (2.477, -4.276e-07, 1.413), (2.43, -0.4833, 1.413), (2.477, -2.339e-07, 1.076), (2.43, -0.4833, 1.076), (2.477, -4.276e-07, 1.413), (2.43, -0.4833, 1.413), (2.649, -0.01688, 1.076), (2.601, -0.5001, 1.076), (2.649, -0.01688, 1.413), (2.601, -0.5001, 1.413), (2.646, -0.01663, 1.035), (2.598, -0.4999, 1.035), (2.646, -0.01663, 1.372), (2.598, -0.4999, 1.372), (2.744, -4.172e-07, 1.469), (2.703, -0.4833, 1.471), (2.89, -0.01688, 1.46), (2.85, -0.5001, 1.462)], [], [(0, 2, 6, 4), (5, 4, 6, 7), (3, 1, 5, 7), (3, 7, 15, 11), (5, 1, 9, 13), (11, 15, 23, 19), (13, 9, 17, 21), (6, 2, 10, 14), (0, 4, 12, 8), (7, 6, 14, 15), (4, 5, 13, 12), (19, 23, 27, 25), (26, 24, 32, 34), (14, 10, 18, 22), (8, 12, 20, 16), (15, 14, 22, 23), (12, 13, 21, 20), (25, 27, 35, 33), (22, 18, 24, 26), (23, 22, 26, 27), (34, 32, 40, 42), (33, 35, 43, 41), (27, 26, 34, 35), (21, 17, 29, 31), (16, 20, 30, 28), (20, 21, 31, 30), (42, 40, 48, 50), (41, 43, 51, 49), (35, 34, 42, 43), (31, 29, 37, 39), (28, 30, 38, 36), (30, 31, 39, 38), (47, 45, 61, 63), (49, 51, 55, 53), (43, 42, 50, 51), (39, 37, 45, 47), (36, 38, 46, 44), (38, 39, 47, 46), (53, 55, 59, 57), (50, 48, 52, 54), (51, 50, 54, 55), (56, 57, 59, 58), (54, 52, 56, 58), (54, 58, 66, 64), (61, 60, 62, 63), (44, 46, 62, 60), (46, 47, 63, 62), (45, 47, 46, 44, 52, 53), (65, 64, 66, 67), (59, 55, 65, 67), (58, 59, 67, 66), (55, 54, 64, 65)])
me_cylinder_007.use_remesh_preserve_volume = False
me_cylinder_007.use_remesh_preserve_attributes = False
me_cylinder_007.use_mirror_vertex_groups = False
me_cylinder_007.update()
me_cylinder_008 = bpy.data.meshes.new('Cylinder.008')
me_cylinder_008.from_pydata([(2.477, -2.339e-07, 1.035), (2.43, -0.4833, 1.035), (2.477, -2.339e-07, 1.076), (2.43, -0.4833, 1.076), (2.477, -4.276e-07, 1.372), (2.43, -0.4833, 1.372), (2.477, -4.276e-07, 1.413), (2.43, -0.4833, 1.413), (2.477, -2.339e-07, 1.035), (2.43, -0.4833, 1.035), (2.477, -2.339e-07, 1.076), (2.43, -0.4833, 1.076), (2.477, -4.276e-07, 1.372), (2.43, -0.4833, 1.372), (2.477, -4.276e-07, 1.413), (2.43, -0.4833, 1.413), (2.477, -2.339e-07, 1.035), (2.43, -0.4833, 1.035), (2.477, -2.339e-07, 1.076), (2.43, -0.4833, 1.076), (2.477, -4.276e-07, 1.372), (2.43, -0.4833, 1.372), (2.477, -4.276e-07, 1.413), (2.43, -0.4833, 1.413), (2.477, -2.339e-07, 1.076), (2.43, -0.4833, 1.076), (2.477, -4.276e-07, 1.413), (2.43, -0.4833, 1.413), (2.477, -2.339e-07, 1.035), (2.43, -0.4833, 1.035), (2.477, -4.276e-07, 1.372), (2.43, -0.4833, 1.372), (2.477, -2.339e-07, 1.076), (2.43, -0.4833, 1.076), (2.477, -4.276e-07, 1.413), (2.43, -0.4833, 1.413), (2.477, -2.339e-07, 1.035), (2.43, -0.4833, 1.035), (2.477, -4.276e-07, 1.372), (2.43, -0.4833, 1.372), (2.477, -2.339e-07, 1.076), (2.43, -0.4833, 1.076), (2.477, -4.276e-07, 1.413), (2.43, -0.4833, 1.413), (2.477, -2.339e-07, 1.035), (2.43, -0.4833, 1.035), (2.477, -4.276e-07, 1.372), (2.43, -0.4833, 1.372), (2.477, -2.339e-07, 1.076), (2.43, -0.4833, 1.076), (2.477, -4.276e-07, 1.413), (2.43, -0.4833, 1.413), (2.477, -2.339e-07, 1.076), (2.43, -0.4833, 1.076), (2.477, -4.276e-07, 1.413), (2.43, -0.4833, 1.413), (2.649, -0.01688, 1.076), (2.601, -0.5001, 1.076), (2.649, -0.01688, 1.413), (2.601, -0.5001, 1.413), (2.646, -0.01663, 1.035), (2.598, -0.4999, 1.035), (2.646, -0.01663, 1.372), (2.598, -0.4999, 1.372), (2.744, -4.172e-07, 1.469), (2.703, -0.4833, 1.471), (2.89, -0.01688, 1.46), (2.85, -0.5001, 1.462)], [], [(0, 2, 6, 4), (5, 4, 6, 7), (3, 1, 5, 7), (3, 7, 15, 11), (5, 1, 9, 13), (11, 15, 23, 19), (13, 9, 17, 21), (6, 2, 10, 14), (0, 4, 12, 8), (7, 6, 14, 15), (4, 5, 13, 12), (19, 23, 27, 25), (26, 24, 32, 34), (14, 10, 18, 22), (8, 12, 20, 16), (15, 14, 22, 23), (12, 13, 21, 20), (25, 27, 35, 33), (22, 18, 24, 26), (23, 22, 26, 27), (34, 32, 40, 42), (33, 35, 43, 41), (27, 26, 34, 35), (21, 17, 29, 31), (16, 20, 30, 28), (20, 21, 31, 30), (42, 40, 48, 50), (41, 43, 51, 49), (35, 34, 42, 43), (31, 29, 37, 39), (28, 30, 38, 36), (30, 31, 39, 38), (47, 45, 61, 63), (49, 51, 55, 53), (43, 42, 50, 51), (39, 37, 45, 47), (36, 38, 46, 44), (38, 39, 47, 46), (53, 55, 59, 57), (50, 48, 52, 54), (51, 50, 54, 55), (56, 57, 59, 58), (54, 52, 56, 58), (54, 58, 66, 64), (61, 60, 62, 63), (44, 46, 62, 60), (46, 47, 63, 62), (45, 47, 46, 44, 52, 53), (65, 64, 66, 67), (59, 55, 65, 67), (58, 59, 67, 66), (55, 54, 64, 65)])
me_cylinder_008.use_remesh_preserve_volume = False
me_cylinder_008.use_remesh_preserve_attributes = False
me_cylinder_008.use_mirror_vertex_groups = False
me_cylinder_008.update()
me_circle_001 = bpy.data.meshes.new('Circle.001')
me_circle_001.from_pydata([(2.245e-09, 1.019, 0.001304), (-0.1988, 0.9993, 0.001304), (-0.3899, 0.9413, 0.001304), (-0.5661, 0.8472, 0.001304), (-0.7205, 0.7205, 0.001304), (-0.8472, 0.5661, 0.001304), (-0.9413, 0.3899, 0.001304), (-0.9993, 0.1988, 0.001304), (-1.019, 7.156e-08, 0.001304), (-0.9993, -0.1988, 0.001304), (-0.9413, -0.3899, 0.001304), (-0.8472, -0.5661, 0.001304), (-0.7205, -0.7205, 0.001304), (-0.5661, -0.8472, 0.001304), (-0.3899, -0.9413, 0.001304), (-0.1988, -0.9993, 0.001304), (3.342e-07, -1.019, 0.001304), (0.1988, -0.9993, 0.001304), (0.3899, -0.9413, 0.001304), (0.5661, -0.8472, 0.001304), (0.7205, -0.7205, 0.001304), (0.8472, -0.5661, 0.001304), (0.9413, -0.3899, 0.001304), (0.9993, -0.1988, 0.001304), (1.019, 9.785e-07, 0.001304), (0.9993, 0.1988, 0.001304), (0.9413, 0.3899, 0.001304), (0.8472, 0.5661, 0.001304), (0.7205, 0.7205, 0.001304), (0.5661, 0.8472, 0.001304), (0.3899, 0.9413, 0.001304), (0.1988, 0.9993, 0.001304), (2.245e-09, 1.019, -0.1395), (-0.1988, 0.9993, -0.1395), (-0.3899, 0.9413, -0.1395), (-0.5661, 0.8472, -0.1395), (-0.7205, 0.7205, -0.1395), (-0.8472, 0.5661, -0.1395), (-0.9413, 0.3899, -0.1395), (-0.9993, 0.1988, -0.1395), (-1.019, 7.156e-08, -0.1395), (-0.9993, -0.1988, -0.1395), (-0.9413, -0.3899, -0.1395), (-0.8472, -0.5661, -0.1395), (-0.7205, -0.7205, -0.1395), (-0.5661, -0.8472, -0.1395), (-0.3899, -0.9413, -0.1395), (-0.1988, -0.9993, -0.1395), (3.342e-07, -1.019, -0.1395), (0.1988, -0.9993, -0.1395), (0.3899, -0.9413, -0.1395), (0.5661, -0.8472, -0.1395), (0.7205, -0.7205, -0.1395), (0.8472, -0.5661, -0.1395), (0.9413, -0.3899, -0.1395), (0.9993, -0.1988, -0.1395), (1.019, 9.785e-07, -0.1395), (0.9993, 0.1988, -0.1395), (0.9413, 0.3899, -0.1395), (0.8472, 0.5661, -0.1395), (0.7205, 0.7205, -0.1395), (0.5661, 0.8472, -0.1395), (0.3899, 0.9413, -0.1395), (0.1988, 0.9993, -0.1395)], [], [(29, 28, 60, 61), (18, 17, 49, 50), (7, 6, 38, 39), (27, 26, 58, 59), (5, 4, 36, 37), (16, 15, 47, 48), (25, 24, 56, 57), (3, 2, 34, 35), (14, 13, 45, 46), (23, 22, 54, 55), (1, 0, 32, 33), (12, 11, 43, 44), (0, 31, 63, 32), (21, 20, 52, 53), (10, 9, 41, 42), (30, 29, 61, 62), (19, 18, 50, 51), (8, 7, 39, 40), (28, 27, 59, 60), (17, 16, 48, 49), (6, 5, 37, 38), (26, 25, 57, 58), (4, 3, 35, 36), (15, 14, 46, 47), (24, 23, 55, 56), (2, 1, 33, 34), (13, 12, 44, 45), (22, 21, 53, 54), (11, 10, 42, 43), (31, 30, 62, 63), (20, 19, 51, 52), (9, 8, 40, 41)])
me_circle_001.use_remesh_preserve_volume = False
me_circle_001.use_remesh_preserve_attributes = False
me_circle_001.use_mirror_vertex_groups = False
me_circle_001.update()

# ---- objects
ob_circle = bpy.data.objects.new('Circle', me_circle)
ob_cylinder_001 = bpy.data.objects.new('Cylinder.001', me_cylinder_001)
ob_cylinder = bpy.data.objects.new('Cylinder', me_cylinder)
ob_lamp = bpy.data.objects.new('Lamp', light_lamp)
ob_camera = bpy.data.objects.new('Camera', cam_camera)
ob_cylinder_002 = bpy.data.objects.new('Cylinder.002', me_cylinder_002)
ob_cylinder_003 = bpy.data.objects.new('Cylinder.003', me_cylinder_003)
ob_cylinder_004 = bpy.data.objects.new('Cylinder.004', me_cylinder_004)
ob_cylinder_005 = bpy.data.objects.new('Cylinder.005', me_cylinder_005)
ob_cylinder_006 = bpy.data.objects.new('Cylinder.006', me_cylinder_006)
ob_cylinder_007 = bpy.data.objects.new('Cylinder.007', me_cylinder_007)
ob_cylinder_008 = bpy.data.objects.new('Cylinder.008', me_cylinder_008)
ob_circle_001 = bpy.data.objects.new('Circle.001', me_circle_001)

# ---- transforms, parenting, visibility, modifiers, constraints
ob_circle.location = (0.0, 0.0, 7.128)
ob_circle.scale = (1.569, 1.569, 1.569)
ob_circle.lineart.crease_threshold = 0.0
_m = ob_circle.modifiers.new('Solidify', 'SOLIDIFY')
_m.thickness = 0.04
_m.nonmanifold_thickness_mode = 'FIXED'
_m.nonmanifold_merge_threshold = 0.0003
ob_cylinder_001.location = (0.0, 0.0, 0.0)
ob_cylinder_001.rotation_euler = (0.0, -0.0, 1.572)
ob_cylinder_001.scale = (0.6156, 0.6156, 5.914)
ob_cylinder_001.lineart.crease_threshold = 0.0
ob_cylinder.location = (0.0, 0.0, 0.0)
ob_cylinder.scale = (0.6156, 0.6156, 5.914)
ob_cylinder.lineart.crease_threshold = 0.0
ob_lamp.location = (4.076, 1.005, 5.904)
ob_lamp.rotation_euler = (0.6503, 0.05522, 1.866)
ob_lamp.lock_rotations_4d = False
ob_lamp.empty_display_type = 'ARROWS'
ob_lamp.color = (0.0, 0.0, 0.0, 0.0)
ob_lamp.lineart.crease_threshold = 0.0
ob_camera.location = (7.481, -6.508, 5.344)
ob_camera.rotation_euler = (1.109, 0.01082, 0.8149)
ob_camera.lock_rotations_4d = False
ob_camera.empty_display_type = 'ARROWS'
ob_camera.color = (0.0, 0.0, 0.0, 0.0)
ob_camera.display_type = 'WIRE'
ob_camera.lineart.crease_threshold = 0.0
ob_cylinder_002.location = (0.0, 0.0, 0.0)
ob_cylinder_002.scale = (0.6156, 0.6156, 5.914)
ob_cylinder_002.lineart.crease_threshold = 0.0
ob_cylinder_003.location = (0.0, 0.0, 0.0)
ob_cylinder_003.rotation_euler = (5.059e-07, 5.842e-07, -1.577)
ob_cylinder_003.scale = (0.6156, 0.6156, 5.914)
ob_cylinder_003.lineart.crease_threshold = 0.0
ob_cylinder_004.location = (0.0, 0.0, 0.0)
ob_cylinder_004.rotation_euler = (-2.481e-08, 1.088e-06, -3.05)
ob_cylinder_004.scale = (0.6156, 0.6156, 5.914)
ob_cylinder_004.lineart.crease_threshold = 0.0
ob_cylinder_005.location = (0.0, 0.0, 0.0)
ob_cylinder_005.rotation_euler = (-4.141e-07, 9.367e-07, -3.837)
ob_cylinder_005.scale = (0.6156, 0.6156, 5.914)
ob_cylinder_005.lineart.crease_threshold = 0.0
ob_cylinder_006.location = (0.0, 0.0, 0.0)
ob_cylinder_006.rotation_euler = (-3.811e-07, 1.209e-07, -5.532)
ob_cylinder_006.scale = (0.6156, 0.6156, 5.914)
ob_cylinder_006.lineart.crease_threshold = 0.0
ob_cylinder_007.location = (0.0, 0.0, 0.0)
ob_cylinder_007.rotation_euler = (3.643e-07, 1.754e-07, -7.044)
ob_cylinder_007.scale = (0.6156, 0.6156, 5.914)
ob_cylinder_007.lineart.crease_threshold = 0.0
ob_cylinder_008.location = (0.0, 0.0, 0.0)
ob_cylinder_008.rotation_euler = (3.589e-07, 9.173e-07, -8.542)
ob_cylinder_008.scale = (0.6156, 0.6156, 5.914)
ob_cylinder_008.lineart.crease_threshold = 0.0
ob_circle_001.location = (0.0, 0.0, 7.825)
ob_circle_001.scale = (1.569, 1.569, 1.569)
ob_circle_001.lineart.crease_threshold = 0.0
_m = ob_circle_001.modifiers.new('Solidify', 'SOLIDIFY')
_m.thickness = 0.04
_m.nonmanifold_thickness_mode = 'FIXED'
_m.nonmanifold_merge_threshold = 0.0003

# ---- collection membership
col_collection_1.objects.link(ob_circle)
col_collection_1.objects.link(ob_cylinder_001)
col_collection_1.objects.link(ob_cylinder)
col_collection_1.objects.link(ob_lamp)
col_collection_1.objects.link(ob_camera)
col_collection_1.objects.link(ob_cylinder_002)
col_collection_1.objects.link(ob_cylinder_003)
col_collection_1.objects.link(ob_cylinder_004)
col_collection_1.objects.link(ob_cylinder_005)
col_collection_1.objects.link(ob_cylinder_006)
col_collection_1.objects.link(ob_cylinder_007)
col_collection_1.objects.link(ob_cylinder_008)
col_collection_1.objects.link(ob_circle_001)

# ---- scene / render settings (as saved in the file)
scene.camera = ob_camera
scene.frame_start = 1; scene.frame_end = 250; scene.frame_set(1)
scene.render.engine = 'BLENDER_EEVEE_NEXT'
scene.render.resolution_percentage = 50
scene.render.dither_intensity = 0.0
scene.cycles.use_denoising = False
scene.cycles.samples = 10
scene.cycles.sampling_pattern = 'TABULATED_SOBOL'
scene.cycles.light_sampling_threshold = 0.0
scene.cycles.use_adaptive_sampling = False
scene.cycles.use_light_tree = False
scene.cycles.blur_glossy = 0.0
scene.cycles.pixel_filter_type = 'GAUSSIAN'
scene.cycles.sample_clamp_indirect = 0.0
scene.view_settings.view_transform = 'Standard'
bpy.context.view_layer.update()
